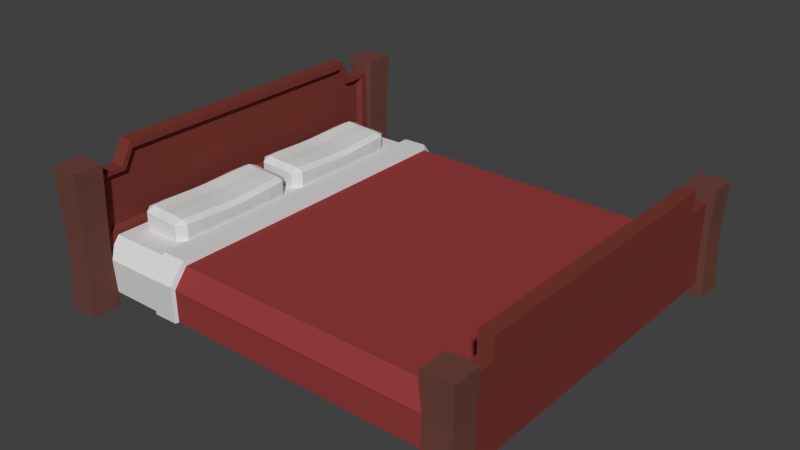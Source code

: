 # Source: BedKing.blend  (saved by Blender 2.76.0; exported with 4.5.12 LTS)
import bpy
from mathutils import Matrix  # noqa: F401  (used for matrix-valued properties, if any)

bpy.ops.wm.read_factory_settings(use_empty=True)
scene = bpy.context.scene
scene.name = 'Scene'

# ---- collections
col_collection_1 = bpy.data.collections.new('Collection 1'); scene.collection.children.link(col_collection_1)

# ---- materials (node trees are filled in below, after node groups)
mat_wood_001 = bpy.data.materials.new('Wood.001')
mat_wood_001.alpha_threshold = 0.0
mat_wood_001.roughness = 0.5
mat_white_001 = bpy.data.materials.new('White.001')
mat_white_001.alpha_threshold = 0.0
mat_white_001.roughness = 0.5
mat_sheets_001 = bpy.data.materials.new('Sheets.001')
mat_sheets_001.alpha_threshold = 0.0
mat_sheets_001.roughness = 0.5
mat_darkbrown_001 = bpy.data.materials.new('DarkBrown.001')
mat_darkbrown_001.alpha_threshold = 0.0
mat_darkbrown_001.roughness = 0.5

# ---- material node trees
mat_wood_001.use_nodes = True; mat_wood_001.node_tree.nodes.clear()
_N = mat_wood_001.node_tree.nodes; _L = mat_wood_001.node_tree.links
n0 = _N.new('ShaderNodeOutputMaterial'); n0.name = 'Material Output'; n0.location = (300, 300)
n1 = _N.new('ShaderNodeBsdfDiffuse'); n1.name = 'Diffuse BSDF'; n1.location = (10, 300)
n1.inputs[0].default_value = (0.1912, 0.0394, 0.03156, 1.0)
_L.new(n1.outputs[0], n0.inputs[0])
n0.is_active_output = True
mat_white_001.use_nodes = True; mat_white_001.node_tree.nodes.clear()
_N = mat_white_001.node_tree.nodes; _L = mat_white_001.node_tree.links
n0 = _N.new('ShaderNodeOutputMaterial'); n0.name = 'Material Output'; n0.location = (300, 300)
n1 = _N.new('ShaderNodeBsdfDiffuse'); n1.name = 'Diffuse BSDF'; n1.location = (10, 300)
n1.inputs[0].default_value = (0.686, 0.686, 0.686, 1.0)
_L.new(n1.outputs[0], n0.inputs[0])
n0.is_active_output = True
mat_sheets_001.use_nodes = True; mat_sheets_001.node_tree.nodes.clear()
_N = mat_sheets_001.node_tree.nodes; _L = mat_sheets_001.node_tree.links
n0 = _N.new('ShaderNodeOutputMaterial'); n0.name = 'Material Output'; n0.location = (300, 300)
n1 = _N.new('ShaderNodeBsdfDiffuse'); n1.name = 'Diffuse BSDF'; n1.location = (10, 300)
n1.inputs[0].default_value = (0.3032, 0.04495, 0.04495, 1.0)
_L.new(n1.outputs[0], n0.inputs[0])
n0.is_active_output = True
mat_darkbrown_001.use_nodes = True; mat_darkbrown_001.node_tree.nodes.clear()
_N = mat_darkbrown_001.node_tree.nodes; _L = mat_darkbrown_001.node_tree.links
n0 = _N.new('ShaderNodeOutputMaterial'); n0.name = 'Material Output'; n0.location = (300, 300)
n1 = _N.new('ShaderNodeBsdfDiffuse'); n1.name = 'Diffuse BSDF'; n1.location = (10, 300)
n1.inputs[0].default_value = (0.1523, 0.05865, 0.0454, 1.0)
_L.new(n1.outputs[0], n0.inputs[0])
n0.is_active_output = True

# ---- world
world_world = bpy.data.worlds.new('World'); scene.world = world_world
world_world.color = (0.05088, 0.05088, 0.05088)
world_world.use_sun_shadow = False
world_world.sun_shadow_jitter_overblur = 0.0
world_world.cycles.sampling_method = 'MANUAL'
world_world.cycles.sample_map_resolution = 256

# ---- meshes
me_cube_018 = bpy.data.meshes.new('Cube.018')
me_cube_018.from_pydata([(-0.4889, -0.4318, 0.1966), (-0.512, -0.4318, 0.1839), (-0.5095, -0.3752, 0.1839), (-0.4862, -0.3754, 0.1966), (-0.4862, -0.3754, 0.2562), (-0.509, -0.3754, 0.2665), (-0.5116, -0.4318, 0.2679), (-0.4889, -0.4318, 0.2576), (-0.6634, -0.3754, 0.1966), (-0.6402, -0.3752, 0.1839), (-0.6376, -0.4318, 0.1839), (-0.6607, -0.4318, 0.1966), (-0.638, -0.4318, 0.2758), (-0.6406, -0.3754, 0.2745), (-0.6634, -0.3754, 0.2641), (-0.6607, -0.4318, 0.2655), (-0.5517, -0.3752, 0.1839), (-0.5517, -0.4318, 0.1839), (-0.5979, -0.4318, 0.1839), (-0.5979, -0.3752, 0.1839), (-0.5975, -0.3754, 0.2702), (-0.5975, -0.4318, 0.2716), (-0.5521, -0.4318, 0.2712), (-0.5521, -0.3754, 0.2699), (-0.512, -0.4602, 0.1966), (-0.512, -0.4602, 0.2549), (-0.6376, -0.4602, 0.2629), (-0.6376, -0.4602, 0.1966), (-0.5517, -0.4602, 0.2583), (-0.5979, -0.4602, 0.2587), (-0.5979, -0.4602, 0.1966), (-0.5517, -0.4602, 0.1966), (-0.5061, -0.2654, 0.1839), (-0.485, -0.2652, 0.1966), (-0.6438, -0.2652, 0.2696), (-0.6646, -0.2652, 0.2589), (-0.6435, -0.2654, 0.1839), (-0.6646, -0.2652, 0.1966), (-0.5058, -0.2652, 0.2617), (-0.485, -0.2652, 0.2509), (-0.5539, -0.2654, 0.1839), (-0.5958, -0.2654, 0.1839), (-0.5955, -0.2652, 0.2646), (-0.5541, -0.2652, 0.2643), (0.6804, -0.6813, -0.007977), (0.6804, -0.6813, 0.3516), (0.5823, -0.6813, -0.007977), (0.5823, -0.6813, 0.3516), (0.6804, -0.5832, -0.007977), (0.6804, -0.5832, 0.3516), (0.5823, -0.5832, -0.007977), (0.5823, -0.5832, 0.3516), (0.6073, -0.5832, 0.3076), (0.6073, -0.5832, 0.03608), (0.6554, -0.5832, 0.3076), (0.6554, -0.5832, 0.03608), (0.6738, -0.6725, 0.218), (0.5889, -0.6725, 0.218), (0.5889, -0.5877, 0.218), (0.6738, -0.5877, 0.218), (0.6106, -0.5877, 0.2048), (0.6522, -0.5877, 0.2048), (0.5885, -0.6731, 0.132), (0.5885, -0.5873, 0.132), (0.6743, -0.5873, 0.132), (0.6104, -0.5873, 0.1459), (0.6524, -0.5873, 0.1459), (0.6743, -0.6731, 0.132), (0.6073, -0.5362, 0.03598), (0.6073, -0.4991, 0.3075), (0.6554, -0.4991, 0.3075), (0.6524, -0.5403, 0.1458), (0.6554, -0.5362, 0.03598), (0.6106, -0.5406, 0.2047), (0.6522, -0.5406, 0.2047), (0.6073, -0.4991, 0.3778), (0.6554, -0.4991, 0.3778), (-0.3729, -0.5873, 0.1487), (-0.3759, -0.5832, 0.03888), (-0.3759, -0.5362, 0.03878), (-0.6768, -0.5832, 0.03608), (-0.3726, -0.5406, 0.2075), (-0.6798, -0.5873, 0.1459), (-0.4562, -0.5873, 0.1471), (-0.4592, -0.5832, 0.03735), (-0.4592, -0.5362, 0.03725), (-0.6518, -0.6813, 0.4556), (-0.4559, -0.5406, 0.206), (-0.6518, -0.6813, -0.007977), (-0.6768, -0.5362, 0.03598), (-0.68, -0.5406, 0.2047), (-0.7499, -0.6813, -0.007977), (-0.7499, -0.6813, 0.4556), (-0.6518, -0.5832, -0.007977), (-0.6518, -0.5832, 0.4556), (-0.7499, -0.5832, -0.007977), (-0.7499, -0.5832, 0.4556), (-0.7249, -0.5832, 0.4116), (-0.7249, -0.5832, 0.03608), (-0.6768, -0.5832, 0.4116), (-0.6584, -0.6725, 0.218), (-0.7433, -0.6725, 0.218), (-0.7433, -0.5877, 0.218), (-0.6584, -0.5877, 0.218), (-0.7216, -0.5877, 0.2048), (-0.68, -0.5877, 0.2048), (-0.7437, -0.6731, 0.132), (-0.7437, -0.5873, 0.132), (-0.6579, -0.5873, 0.132), (-0.7218, -0.5873, 0.1459), (-0.6579, -0.6731, 0.132), (-0.7249, -0.5362, 0.03598), (-0.7249, -0.4991, 0.4115), (-0.6768, -0.4991, 0.4115), (-0.7216, -0.498, 0.2047), (-0.7249, -0.461, 0.4818), (-0.6768, -0.461, 0.4818), (-0.722, -0.4984, 0.1464), (-0.3776, -0.5983, 0.1601), (-0.3809, -0.5938, 0.03832), (-0.3773, -0.5465, 0.2254), (-0.464, -0.5938, 0.03662), (-0.4604, -0.5465, 0.2237), (-0.4606, -0.5983, 0.1584), (-0.6798, -0.5245, 0.2188), (-0.677, -0.5615, 0.3981), (-0.6798, -0.5653, 0.2189), (-0.677, -0.4885, 0.398), (-0.677, -0.4556, 0.4589), (-0.6957, -0.5149, 0.23), (-0.6931, -0.5486, 0.3937), (-0.6957, -0.5521, 0.2301), (-0.6931, -0.482, 0.3936), (-0.6931, -0.4519, 0.4493), (-0.4889, -0.04098, 0.1966), (-0.512, -0.04098, 0.1839), (-0.5095, -0.09762, 0.1839), (-0.4862, -0.09743, 0.1966), (-0.4862, -0.09743, 0.2562), (-0.509, -0.09739, 0.2665), (-0.5116, -0.04098, 0.2679), (-0.4889, -0.04098, 0.2576), (-0.6634, -0.09743, 0.1966), (-0.6402, -0.09762, 0.1839), (-0.6376, -0.04098, 0.1839), (-0.6607, -0.04098, 0.1966), (-0.638, -0.04098, 0.2758), (-0.6406, -0.09739, 0.2745), (-0.6634, -0.09743, 0.2641), (-0.6607, -0.04098, 0.2655), (-0.5517, -0.09762, 0.1839), (-0.5517, -0.04098, 0.1839), (-0.5979, -0.04098, 0.1839), (-0.5979, -0.09762, 0.1839), (-0.5975, -0.09746, 0.2702), (-0.5975, -0.04098, 0.2716), (-0.5521, -0.04098, 0.2712), (-0.5521, -0.09746, 0.2699), (-0.512, -0.01266, 0.1966), (-0.512, -0.01266, 0.2549), (-0.6376, -0.01266, 0.2629), (-0.6376, -0.01266, 0.1966), (-0.5517, -0.01266, 0.2583), (-0.5979, -0.01266, 0.2587), (-0.5979, -0.01266, 0.1966), (-0.5517, -0.01266, 0.1966), (-0.5061, -0.2074, 0.1839), (-0.485, -0.2076, 0.1966), (-0.6438, -0.2076, 0.2696), (-0.6646, -0.2076, 0.2589), (-0.6435, -0.2074, 0.1839), (-0.6646, -0.2076, 0.1966), (-0.5058, -0.2076, 0.2617), (-0.485, -0.2076, 0.2509), (-0.5539, -0.2074, 0.1839), (-0.5958, -0.2074, 0.1839), (-0.5955, -0.2076, 0.2646), (-0.5541, -0.2076, 0.2643), (0.6804, 0.6732, -0.007977), (0.6804, 0.6732, 0.3516), (0.5823, 0.6732, -0.007977), (0.5823, 0.6732, 0.3516), (0.6804, 0.5751, -0.007977), (0.6804, 0.5751, 0.3516), (0.5823, 0.5751, -0.007977), (0.5823, 0.5751, 0.3516), (0.6073, 0.5751, 0.3076), (0.6073, 0.5751, 0.03608), (0.6554, 0.5751, 0.3076), (0.6554, 0.5751, 0.03608), (0.6738, 0.6644, 0.218), (0.5889, 0.6644, 0.218), (0.5889, 0.5795, 0.218), (0.6738, 0.5795, 0.218), (0.6106, 0.5795, 0.2048), (0.6522, 0.5795, 0.2048), (0.5885, 0.665, 0.132), (0.5885, 0.5792, 0.132), (0.6743, 0.5792, 0.132), (0.6104, 0.5792, 0.1459), (0.6524, 0.5792, 0.1459), (0.6743, 0.665, 0.132), (0.6073, 0.5281, 0.03598), (0.6073, 0.4909, 0.3075), (0.6554, 0.4909, 0.3075), (0.6524, 0.5322, 0.1458), (0.6554, 0.5281, 0.03598), (0.6106, 0.5325, 0.2047), (0.6522, 0.5325, 0.2047), (0.6073, 0.4909, 0.3778), (0.6554, 0.4909, 0.3778), (-0.3729, 0.5792, 0.1487), (-0.3759, 0.5751, 0.03888), (-0.3759, 0.5281, 0.03878), (-0.6768, 0.5751, 0.03608), (-0.3726, 0.5325, 0.2075), (-0.6798, 0.5792, 0.1459), (-0.4562, 0.5792, 0.1471), (-0.4592, 0.5751, 0.03735), (-0.4592, 0.5281, 0.03725), (-0.6518, 0.6732, 0.4556), (-0.4559, 0.5325, 0.206), (-0.6518, 0.6732, -0.007977), (-0.6768, 0.5281, 0.03598), (-0.68, 0.5325, 0.2047), (-0.7499, 0.6732, -0.007977), (-0.7499, 0.6732, 0.4556), (-0.6518, 0.5751, -0.007977), (-0.6518, 0.5751, 0.4556), (-0.7499, 0.5751, -0.007977), (-0.7499, 0.5751, 0.4556), (-0.7249, 0.5751, 0.4116), (-0.7249, 0.5751, 0.03608), (-0.6768, 0.5751, 0.4116), (-0.6584, 0.6644, 0.218), (-0.7433, 0.6644, 0.218), (-0.7433, 0.5795, 0.218), (-0.6584, 0.5795, 0.218), (-0.7216, 0.5795, 0.2048), (-0.68, 0.5795, 0.2048), (-0.7437, 0.665, 0.132), (-0.7437, 0.5792, 0.132), (-0.6579, 0.5792, 0.132), (-0.7218, 0.5792, 0.1459), (-0.6579, 0.665, 0.132), (-0.7249, 0.5281, 0.03598), (-0.7249, 0.4909, 0.4115), (-0.6768, 0.4909, 0.4115), (-0.7216, 0.4899, 0.2047), (-0.7249, 0.4529, 0.4818), (-0.6768, 0.4529, 0.4818), (-0.722, 0.4903, 0.1464), (-0.3776, 0.5902, 0.1601), (-0.3809, 0.5856, 0.03832), (-0.3773, 0.5383, 0.2254), (-0.464, 0.5856, 0.03662), (-0.4604, 0.5383, 0.2237), (-0.4606, 0.5902, 0.1584), (-0.6798, 0.5164, 0.2188), (-0.677, 0.5534, 0.3981), (-0.6798, 0.5572, 0.2189), (-0.677, 0.4804, 0.398), (-0.677, 0.4474, 0.4589), (-0.6957, 0.5067, 0.23), (-0.6931, 0.5405, 0.3937), (-0.6957, 0.544, 0.2301), (-0.6931, 0.4739, 0.3936), (-0.6931, 0.4437, 0.4493), (-0.4889, 0.0493, 0.1966), (-0.512, 0.0493, 0.1839), (-0.5095, 0.1059, 0.1839), (-0.4862, 0.1057, 0.1966), (-0.4862, 0.1057, 0.2562), (-0.509, 0.1057, 0.2665), (-0.5116, 0.0493, 0.2679), (-0.4889, 0.0493, 0.2576), (-0.6634, 0.1057, 0.1966), (-0.6402, 0.1059, 0.1839), (-0.6376, 0.0493, 0.1839), (-0.6607, 0.0493, 0.1966), (-0.638, 0.0493, 0.2758), (-0.6406, 0.1057, 0.2745), (-0.6634, 0.1057, 0.2641), (-0.6607, 0.0493, 0.2655), (-0.5517, 0.1059, 0.1839), (-0.5517, 0.0493, 0.1839), (-0.5979, 0.0493, 0.1839), (-0.5979, 0.1059, 0.1839), (-0.5975, 0.1058, 0.2702), (-0.5975, 0.0493, 0.2716), (-0.5521, 0.0493, 0.2712), (-0.5521, 0.1058, 0.2699), (-0.512, 0.02098, 0.1966), (-0.512, 0.02098, 0.2549), (-0.6376, 0.02098, 0.2629), (-0.6376, 0.02098, 0.1966), (-0.5517, 0.02098, 0.2583), (-0.5979, 0.02098, 0.2587), (-0.5979, 0.02098, 0.1966), (-0.5517, 0.02098, 0.1966), (-0.5061, 0.2157, 0.1839), (-0.485, 0.2159, 0.1966), (-0.6438, 0.2159, 0.2696), (-0.6646, 0.2159, 0.2589), (-0.6435, 0.2157, 0.1839), (-0.6646, 0.2159, 0.1966), (-0.5058, 0.2159, 0.2617), (-0.485, 0.2159, 0.2509), (-0.5539, 0.2157, 0.1839), (-0.5958, 0.2157, 0.1839), (-0.5955, 0.2159, 0.2646), (-0.5541, 0.2159, 0.2643), (-0.4889, 0.4401, 0.1966), (-0.512, 0.4401, 0.1839), (-0.5095, 0.3835, 0.1839), (-0.4862, 0.3837, 0.1966), (-0.4862, 0.3837, 0.2562), (-0.509, 0.3837, 0.2665), (-0.5116, 0.4401, 0.2679), (-0.4889, 0.4401, 0.2576), (-0.6634, 0.3837, 0.1966), (-0.6402, 0.3835, 0.1839), (-0.6376, 0.4401, 0.1839), (-0.6607, 0.4401, 0.1966), (-0.638, 0.4401, 0.2758), (-0.6406, 0.3837, 0.2745), (-0.6634, 0.3837, 0.2641), (-0.6607, 0.4401, 0.2655), (-0.5517, 0.3835, 0.1839), (-0.5517, 0.4401, 0.1839), (-0.5979, 0.4401, 0.1839), (-0.5979, 0.3835, 0.1839), (-0.5975, 0.3837, 0.2702), (-0.5975, 0.4401, 0.2716), (-0.5521, 0.4401, 0.2712), (-0.5521, 0.3837, 0.2699), (-0.512, 0.4685, 0.1966), (-0.512, 0.4685, 0.2549), (-0.6376, 0.4685, 0.2629), (-0.6376, 0.4685, 0.1966), (-0.5517, 0.4685, 0.2583), (-0.5979, 0.4685, 0.2587), (-0.5979, 0.4685, 0.1966), (-0.5517, 0.4685, 0.1966), (-0.5061, 0.2737, 0.1839), (-0.485, 0.2735, 0.1966), (-0.6438, 0.2735, 0.2696), (-0.6646, 0.2735, 0.2589), (-0.6435, 0.2737, 0.1839), (-0.6646, 0.2735, 0.1966), (-0.5058, 0.2735, 0.2617), (-0.485, 0.2735, 0.2509), (-0.5539, 0.2737, 0.1839), (-0.5958, 0.2737, 0.1839), (-0.5955, 0.2736, 0.2646), (-0.5541, 0.2736, 0.2643)], [], [(9, 36, 41, 19), (5, 38, 43, 23), (25, 28, 31, 24), (16, 40, 32, 2), (0, 7, 25, 24), (29, 26, 27, 30), (24, 31, 17, 1), (14, 35, 37, 8), (20, 42, 34, 13), (28, 25, 6, 22), (3, 33, 39, 4), (27, 26, 15, 11), (0, 1, 2, 3), (4, 5, 6, 7), (8, 9, 10, 11), (12, 13, 14, 15), (16, 17, 18, 19), (20, 21, 22, 23), (6, 25, 7), (26, 12, 15), (10, 27, 11), (21, 29, 28, 22), (17, 31, 30, 18), (30, 27, 10, 18), (168, 169, 35, 34), (37, 171, 170, 36), (3, 4, 7, 0), (20, 13, 12, 21), (14, 8, 11, 15), (16, 2, 1, 17), (5, 23, 22, 6), (9, 19, 18, 10), (33, 3, 2, 32), (35, 14, 13, 34), (26, 29, 21, 12), (29, 30, 31, 28), (40, 16, 19, 41), (42, 20, 23, 43), (8, 37, 36, 9), (4, 39, 38, 5), (176, 42, 43, 177), (38, 172, 177, 43), (36, 170, 175, 41), (35, 169, 171, 37), (33, 167, 173, 39), (40, 174, 166, 32), (24, 1, 0), (174, 40, 41, 175), (39, 173, 172, 38), (166, 167, 33, 32), (79, 213, 202, 68), (67, 62, 46, 44), (62, 63, 50, 46), (48, 50, 53, 55), (64, 67, 44, 48), (44, 46, 50, 48), (49, 51, 47, 45), (60, 52, 69, 73), (51, 49, 54, 52), (58, 51, 52, 60), (64, 48, 55, 66), (49, 59, 61, 54), (63, 58, 60, 65), (53, 65, 77, 78), (49, 45, 56, 59), (47, 51, 58, 57), (45, 47, 57, 56), (50, 63, 65, 53), (59, 64, 66, 61), (55, 53, 68, 72), (59, 56, 67, 64), (57, 58, 63, 62), (56, 57, 62, 67), (205, 71, 72, 206), (206, 72, 68, 202), (204, 70, 74, 208), (52, 54, 70, 69), (61, 66, 71, 74), (54, 61, 74, 70), (66, 55, 72, 71), (68, 53, 78, 79), (208, 74, 71, 205), (207, 73, 69, 203), (204, 210, 76, 70), (209, 75, 76, 210), (75, 209, 203, 69), (85, 219, 213, 79), (69, 70, 76, 75), (78, 77, 118, 119), (207, 215, 81, 73), (77, 81, 120, 118), (89, 223, 219, 85), (73, 81, 77, 65), (83, 84, 121, 123), (60, 73, 65), (85, 84, 80, 89), (223, 89, 111, 245), (221, 224, 90, 87), (84, 83, 82, 80), (79, 78, 84, 85), (83, 87, 90, 82), (110, 106, 91, 88), (106, 107, 95, 91), (80, 98, 111, 89), (108, 110, 88, 93), (88, 91, 95, 93), (94, 96, 92, 86), (104, 97, 112, 114), (96, 94, 99, 97), (102, 96, 97, 104), (94, 103, 105, 99), (107, 102, 104, 109), (94, 86, 100, 103), (92, 96, 102, 101), (86, 92, 101, 100), (95, 107, 109, 98), (108, 93, 80, 82), (103, 100, 110, 108), (101, 102, 107, 106), (100, 101, 106, 110), (224, 258, 124, 90), (97, 99, 113, 112), (105, 82, 90), (113, 99, 125, 127), (128, 262, 250, 116), (248, 114, 112, 246), (115, 249, 246, 112), (116, 113, 127, 128), (112, 113, 116, 115), (114, 248, 251, 117), (114, 117, 109, 104), (254, 256, 122, 120), (103, 108, 82, 105), (93, 95, 98, 80), (249, 115, 116, 250), (122, 256, 221, 87), (119, 118, 123, 121), (118, 120, 122, 123), (215, 254, 120, 81), (84, 78, 119, 121), (258, 263, 129, 124), (87, 83, 123, 122), (125, 126, 131, 130), (126, 124, 129, 131), (266, 267, 133, 132), (99, 105, 126, 125), (105, 90, 124, 126), (251, 243, 232, 245, 111, 98, 109, 117), (130, 131, 129, 132), (266, 132, 129, 263), (133, 267, 262, 128), (128, 127, 132, 133), (127, 125, 130, 132), (143, 153, 175, 170), (139, 157, 177, 172), (159, 158, 165, 162), (150, 136, 166, 174), (134, 158, 159, 141), (163, 164, 161, 160), (158, 135, 151, 165), (148, 142, 171, 169), (154, 147, 168, 176), (162, 156, 140, 159), (137, 138, 173, 167), (161, 145, 149, 160), (134, 137, 136, 135), (138, 141, 140, 139), (142, 145, 144, 143), (146, 149, 148, 147), (150, 153, 152, 151), (154, 157, 156, 155), (140, 141, 159), (160, 149, 146), (144, 145, 161), (155, 156, 162, 163), (151, 152, 164, 165), (164, 152, 144, 161), (137, 134, 141, 138), (154, 155, 146, 147), (148, 149, 145, 142), (150, 151, 135, 136), (139, 140, 156, 157), (143, 144, 152, 153), (167, 166, 136, 137), (169, 168, 147, 148), (160, 146, 155, 163), (163, 162, 165, 164), (174, 175, 153, 150), (176, 177, 157, 154), (142, 143, 170, 171), (138, 139, 172, 173), (158, 134, 135), (201, 178, 180, 196), (196, 180, 184, 197), (182, 189, 187, 184), (198, 182, 178, 201), (178, 182, 184, 180), (183, 179, 181, 185), (194, 207, 203, 186), (185, 186, 188, 183), (192, 194, 186, 185), (198, 200, 189, 182), (183, 188, 195, 193), (197, 199, 194, 192), (187, 212, 211, 199), (183, 193, 190, 179), (181, 191, 192, 185), (179, 190, 191, 181), (184, 187, 199, 197), (193, 195, 200, 198), (189, 206, 202, 187), (193, 198, 201, 190), (191, 196, 197, 192), (190, 201, 196, 191), (186, 203, 204, 188), (195, 208, 205, 200), (188, 204, 208, 195), (200, 205, 206, 189), (202, 213, 212, 187), (203, 209, 210, 204), (212, 253, 252, 211), (211, 252, 254, 215), (207, 199, 211, 215), (217, 257, 255, 218), (194, 199, 207), (219, 223, 214, 218), (218, 214, 216, 217), (213, 219, 218, 212), (217, 216, 224, 221), (244, 222, 225, 240), (240, 225, 229, 241), (214, 223, 245, 232), (242, 227, 222, 244), (222, 227, 229, 225), (228, 220, 226, 230), (238, 248, 246, 231), (230, 231, 233, 228), (236, 238, 231, 230), (228, 233, 239, 237), (241, 243, 238, 236), (228, 237, 234, 220), (226, 235, 236, 230), (220, 234, 235, 226), (229, 232, 243, 241), (242, 216, 214, 227), (237, 242, 244, 234), (235, 240, 241, 236), (234, 244, 240, 235), (231, 246, 247, 233), (239, 224, 216), (247, 261, 259, 233), (250, 262, 261, 247), (246, 249, 250, 247), (248, 238, 243, 251), (237, 239, 216, 242), (227, 214, 232, 229), (253, 255, 257, 252), (252, 257, 256, 254), (218, 255, 253, 212), (221, 256, 257, 217), (259, 264, 265, 260), (260, 265, 263, 258), (233, 259, 260, 239), (239, 260, 258, 224), (264, 266, 263, 265), (262, 267, 266, 261), (261, 266, 264, 259), (42, 176, 168, 34), (277, 304, 309, 287), (273, 306, 311, 291), (293, 296, 299, 292), (284, 308, 300, 270), (268, 275, 293, 292), (297, 294, 295, 298), (292, 299, 285, 269), (282, 303, 305, 276), (288, 310, 302, 281), (296, 293, 274, 290), (271, 301, 307, 272), (295, 294, 283, 279), (268, 269, 270, 271), (272, 273, 274, 275), (276, 277, 278, 279), (280, 281, 282, 283), (284, 285, 286, 287), (288, 289, 290, 291), (274, 293, 275), (294, 280, 283), (278, 295, 279), (289, 297, 296, 290), (285, 299, 298, 286), (298, 295, 278, 286), (346, 347, 303, 302), (305, 349, 348, 304), (271, 272, 275, 268), (288, 281, 280, 289), (282, 276, 279, 283), (284, 270, 269, 285), (273, 291, 290, 274), (277, 287, 286, 278), (301, 271, 270, 300), (303, 282, 281, 302), (294, 297, 289, 280), (297, 298, 299, 296), (308, 284, 287, 309), (310, 288, 291, 311), (276, 305, 304, 277), (272, 307, 306, 273), (354, 310, 311, 355), (306, 350, 355, 311), (304, 348, 353, 309), (303, 347, 349, 305), (301, 345, 351, 307), (308, 352, 344, 300), (292, 269, 268), (352, 308, 309, 353), (307, 351, 350, 306), (344, 345, 301, 300), (321, 331, 353, 348), (317, 335, 355, 350), (337, 336, 343, 340), (328, 314, 344, 352), (312, 336, 337, 319), (341, 342, 339, 338), (336, 313, 329, 343), (326, 320, 349, 347), (332, 325, 346, 354), (340, 334, 318, 337), (315, 316, 351, 345), (339, 323, 327, 338), (312, 315, 314, 313), (316, 319, 318, 317), (320, 323, 322, 321), (324, 327, 326, 325), (328, 331, 330, 329), (332, 335, 334, 333), (318, 319, 337), (338, 327, 324), (322, 323, 339), (333, 334, 340, 341), (329, 330, 342, 343), (342, 330, 322, 339), (315, 312, 319, 316), (332, 333, 324, 325), (326, 327, 323, 320), (328, 329, 313, 314), (317, 318, 334, 335), (321, 322, 330, 331), (345, 344, 314, 315), (347, 346, 325, 326), (338, 324, 333, 341), (341, 340, 343, 342), (352, 353, 331, 328), (354, 355, 335, 332), (320, 321, 348, 349), (316, 317, 350, 351), (336, 312, 313), (310, 354, 346, 302)])
me_cube_018.polygons.foreach_set('material_index', [1, 1, 1, 1, 1, 1, 1, 1, 1, 1, 1, 1, 1, 1, 1, 1, 1, 1, 1, 1, 1, 1, 1, 1, 1, 1, 1, 1, 1, 1, 1, 1, 1, 1, 1, 1, 1, 1, 1, 1, 1, 1, 1, 1, 1, 1, 1, 1, 1, 1, 0, 3, 3, 3, 3, 3, 3, 0, 3, 3, 3, 3, 3, 2, 3, 3, 3, 3, 3, 0, 3, 3, 3, 0, 0, 0, 0, 0, 0, 0, 0, 0, 0, 0, 0, 0, 0, 0, 1, 2, 1, 0, 2, 1, 0, 0, 0, 1, 1, 0, 1, 3, 3, 0, 3, 3, 3, 0, 3, 3, 3, 3, 3, 3, 3, 3, 3, 3, 3, 3, 0, 0, 0, 0, 0, 0, 0, 0, 0, 0, 0, 1, 3, 3, 0, 1, 1, 1, 1, 1, 0, 1, 0, 0, 0, 0, 0, 0, 0, 0, 0, 0, 0, 1, 1, 1, 1, 1, 1, 1, 1, 1, 1, 1, 1, 1, 1, 1, 1, 1, 1, 1, 1, 1, 1, 1, 1, 1, 1, 1, 1, 1, 1, 1, 1, 1, 1, 1, 1, 1, 1, 1, 3, 3, 3, 3, 3, 3, 0, 3, 3, 3, 3, 3, 2, 3, 3, 3, 3, 3, 0, 3, 3, 3, 0, 0, 0, 0, 0, 0, 1, 1, 2, 1, 0, 0, 1, 0, 1, 3, 3, 0, 3, 3, 3, 0, 3, 3, 3, 3, 3, 3, 3, 3, 3, 3, 3, 3, 0, 0, 0, 0, 0, 0, 3, 3, 1, 1, 1, 1, 0, 0, 0, 0, 0, 0, 0, 1, 1, 1, 1, 1, 1, 1, 1, 1, 1, 1, 1, 1, 1, 1, 1, 1, 1, 1, 1, 1, 1, 1, 1, 1, 1, 1, 1, 1, 1, 1, 1, 1, 1, 1, 1, 1, 1, 1, 1, 1, 1, 1, 1, 1, 1, 1, 1, 1, 1, 1, 1, 1, 1, 1, 1, 1, 1, 1, 1, 1, 1, 1, 1, 1, 1, 1, 1, 1, 1, 1, 1, 1, 1, 1, 1, 1, 1, 1, 1, 1, 1, 1, 1, 1, 1, 1, 1, 1, 1, 1])
me_cube_018.materials.append(mat_wood_001)
me_cube_018.materials.append(mat_white_001)
me_cube_018.materials.append(mat_sheets_001)
me_cube_018.materials.append(mat_darkbrown_001)
me_cube_018.use_remesh_preserve_volume = False
me_cube_018.use_remesh_preserve_attributes = False
me_cube_018.use_mirror_vertex_groups = False
me_cube_018.update()

# ---- objects
ob_bedking = bpy.data.objects.new('BedKing', me_cube_018)

# ---- transforms, parenting, visibility, modifiers, constraints
ob_bedking.location = (0.0, 0.0, 0.0)
ob_bedking.lineart.crease_threshold = 0.0

# ---- collection membership
col_collection_1.objects.link(ob_bedking)

# ---- scene / render settings (as saved in the file)
scene.frame_start = 1; scene.frame_end = 250; scene.frame_set(1)
scene.render.engine = 'CYCLES'
scene.render.resolution_percentage = 50
scene.render.dither_intensity = 0.0
scene.cycles.use_denoising = False
scene.cycles.samples = 10
scene.cycles.sampling_pattern = 'TABULATED_SOBOL'
scene.cycles.light_sampling_threshold = 0.0
scene.cycles.use_adaptive_sampling = False
scene.cycles.use_light_tree = False
scene.cycles.blur_glossy = 0.0
scene.cycles.pixel_filter_type = 'GAUSSIAN'
scene.cycles.sample_clamp_indirect = 0.0
scene.view_settings.view_transform = 'Standard'
bpy.context.view_layer.update()

# ---- added for rendering (the .blend has no active camera and no usable light): camera, sun
cam_auto = bpy.data.cameras.new('AutoCamera')
cam_auto.lens = 50.0
cam_auto.sensor_width = 36.0
cam_auto.clip_end = 1000.0
ob_auto_camera = bpy.data.objects.new('AutoCamera', cam_auto)
scene.collection.objects.link(ob_auto_camera)
ob_auto_camera.location = (1.84332, -2.25772, 1.73936)
ob_auto_camera.rotation_euler = (1.09748, -7.21219e-08, 0.694738)
scene.camera = ob_auto_camera
light_auto_sun = bpy.data.lights.new('AutoSun', 'SUN')
light_auto_sun.energy = 3.0
light_auto_sun.angle = 0.0523599
ob_auto_sun = bpy.data.objects.new('AutoSun', light_auto_sun)
scene.collection.objects.link(ob_auto_sun)
ob_auto_sun.rotation_euler = (0.872665, 0.174533, 0.523599)
bpy.context.view_layer.update()
